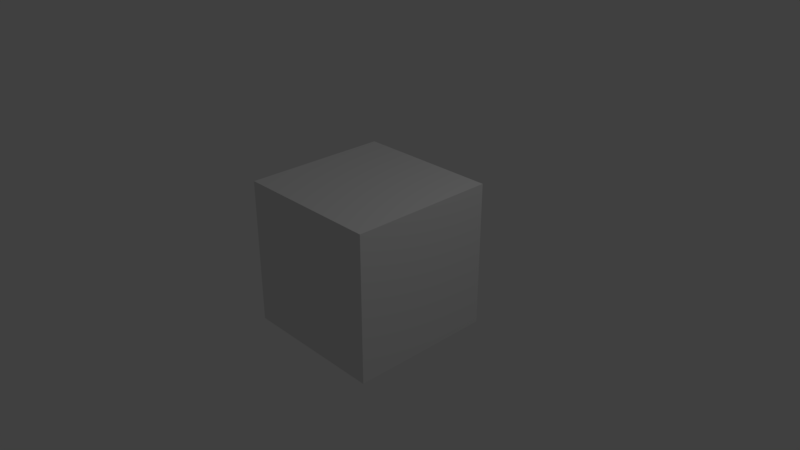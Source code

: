 # Source: test2.blend  (saved by Blender 2.79.0; exported with 4.5.12 LTS)
import bpy
from mathutils import Matrix  # noqa: F401  (used for matrix-valued properties, if any)

bpy.ops.wm.read_factory_settings(use_empty=True)
scene = bpy.context.scene
scene.name = 'Scene'

# ---- collections
col_collection_1 = bpy.data.collections.new('Collection 1'); scene.collection.children.link(col_collection_1)

# ---- materials (node trees are filled in below, after node groups)
mat_material = bpy.data.materials.new('Material')
mat_material.alpha_threshold = 0.0
mat_material.use_transparent_shadow = False
mat_material.roughness = 0.5
mat_material.line_color = (0.0, 0.0, 0.0, 1.0)

# ---- material node trees

# ---- world
world_world = bpy.data.worlds.new('World'); scene.world = world_world
world_world.color = (0.05088, 0.05088, 0.05088)
world_world.use_sun_shadow = False
world_world.sun_shadow_jitter_overblur = 0.0
world_world.cycles.sampling_method = 'MANUAL'

# ---- cameras
cam_camera = bpy.data.cameras.new('Camera')
cam_camera.clip_end = 100.0
cam_camera.lens = 35.0
cam_camera.sensor_width = 32.0
cam_camera.sensor_height = 18.0
cam_camera.ortho_scale = 7.314
cam_camera.dof.focus_distance = 0.0
cam_camera.dof.aperture_fstop = 128.0

# ---- lights
light_lamp = bpy.data.lights.new('Lamp', 'POINT')
light_lamp.transmission_factor = 0.0
light_lamp.cutoff_distance = 30.0
light_lamp.energy = 100.0
light_lamp.shadow_buffer_clip_start = 1.001
light_lamp.shadow_soft_size = 0.1
light_lamp.shadow_maximum_resolution = 0.006
light_lamp.use_absolute_resolution = True

# ---- meshes
me_cube = bpy.data.meshes.new('Cube')
me_cube.from_pydata([(1.0, 1.0, -1.0), (1.0, -1.0, -1.0), (-1.0, -1.0, -1.0), (-1.0, 1.0, -1.0), (1.0, 1.0, 1.0), (1.0, -1.0, 1.0), (-1.0, -1.0, 1.0), (-1.0, 1.0, 1.0)], [], [(0, 1, 2, 3), (4, 7, 6, 5), (0, 4, 5, 1), (1, 5, 6, 2), (2, 6, 7, 3), (4, 0, 3, 7)])
me_cube.materials.append(mat_material)
me_cube.use_remesh_preserve_volume = False
me_cube.use_remesh_preserve_attributes = False
me_cube.use_mirror_vertex_groups = False
me_cube.update()

# ---- objects
ob_cube = bpy.data.objects.new('Cube', me_cube)
ob_lamp = bpy.data.objects.new('Lamp', light_lamp)
ob_camera = bpy.data.objects.new('Camera', cam_camera)

# ---- transforms, parenting, visibility, modifiers, constraints
ob_cube.location = (0.0, 0.0, 0.0)
ob_cube.lock_rotations_4d = False
ob_cube.empty_display_type = 'ARROWS'
ob_cube.lineart.crease_threshold = 0.0
ob_lamp.location = (4.076, 1.005, 5.904)
ob_lamp.rotation_euler = (0.6503, 0.05522, 1.866)
ob_lamp.lock_rotations_4d = False
ob_lamp.empty_display_type = 'ARROWS'
ob_lamp.color = (0.0, 0.0, 0.0, 0.0)
ob_lamp.lineart.crease_threshold = 0.0
ob_camera.location = (7.481, -6.508, 5.344)
ob_camera.rotation_euler = (1.109, 0.0, 0.8149)
ob_camera.lock_rotations_4d = False
ob_camera.empty_display_type = 'ARROWS'
ob_camera.color = (0.0, 0.0, 0.0, 0.0)
ob_camera.display_type = 'WIRE'
ob_camera.lineart.crease_threshold = 0.0

# ---- collection membership
col_collection_1.objects.link(ob_cube)
col_collection_1.objects.link(ob_lamp)
col_collection_1.objects.link(ob_camera)

# ---- scene / render settings (as saved in the file)
scene.camera = ob_camera
scene.frame_start = 1; scene.frame_end = 250; scene.frame_set(1)
scene.render.engine = 'BLENDER_EEVEE_NEXT'
scene.render.resolution_percentage = 50
scene.render.dither_intensity = 0.0
scene.cycles.use_denoising = False
scene.cycles.samples = 128
scene.cycles.sampling_pattern = 'TABULATED_SOBOL'
scene.cycles.use_adaptive_sampling = False
scene.cycles.use_light_tree = False
scene.cycles.blur_glossy = 0.0
scene.cycles.sample_clamp_indirect = 0.0
scene.view_settings.view_transform = 'Standard'
bpy.context.view_layer.update()
